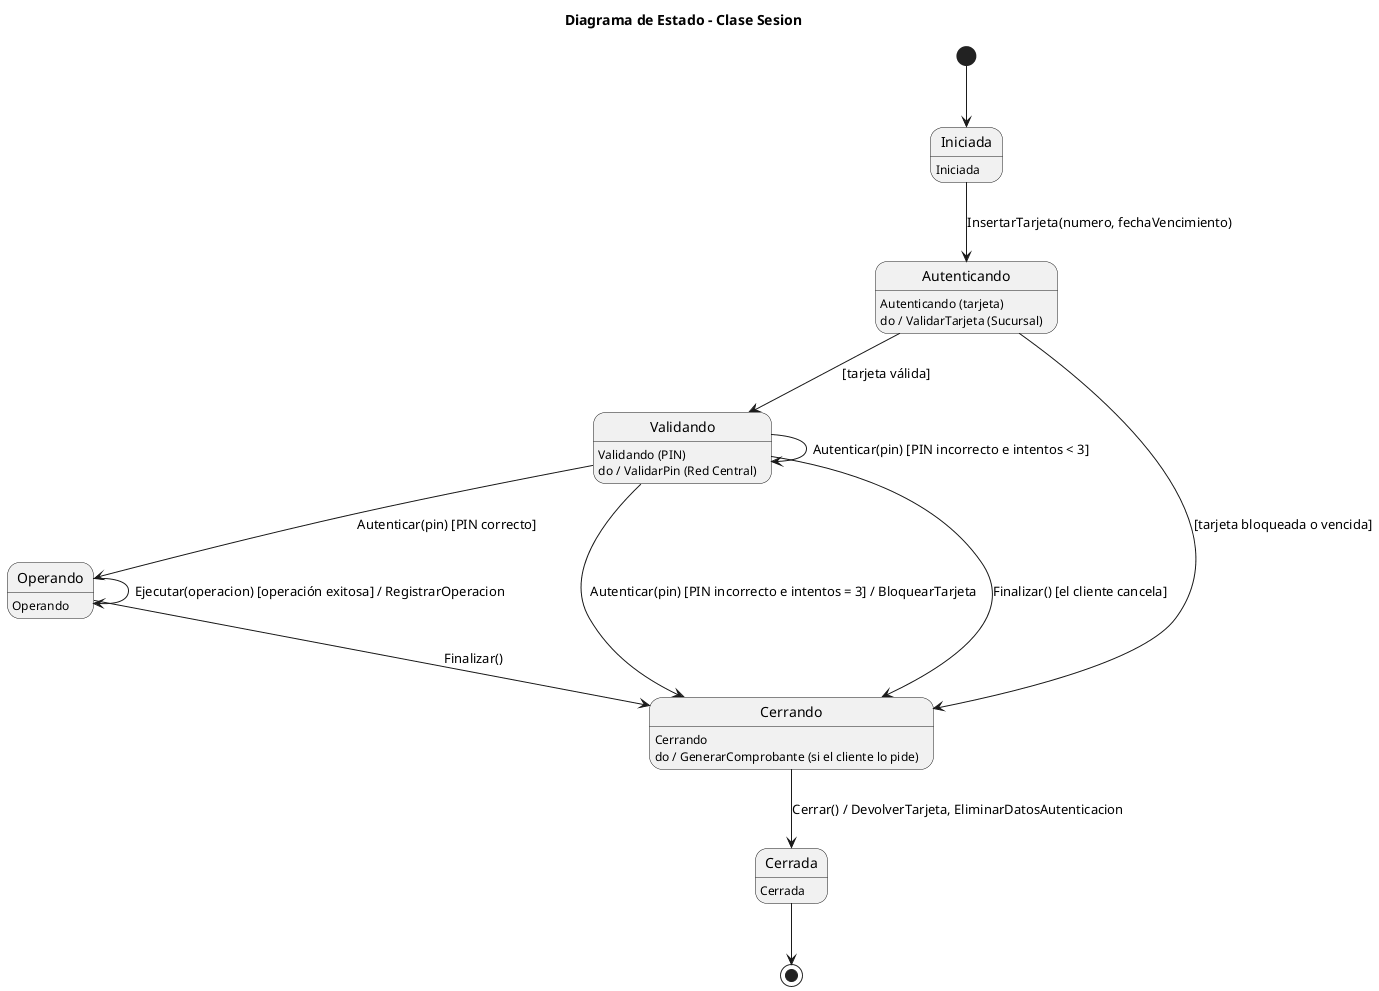

The diagram above was rendered by PlantUML. Its source (embedded in the PNG):
@startuml 07_estado_sesion
title Diagrama de Estado - Clase Sesion
skinparam shadowing false

state Iniciada : Iniciada
state Autenticando : Autenticando (tarjeta)
state Autenticando : do / ValidarTarjeta (Sucursal)
state Validando : Validando (PIN)
state Validando : do / ValidarPin (Red Central)
state Operando : Operando
state Cerrando : Cerrando
state Cerrando : do / GenerarComprobante (si el cliente lo pide)
state Cerrada : Cerrada

[*] --> Iniciada
Iniciada --> Autenticando : InsertarTarjeta(numero, fechaVencimiento)
Autenticando --> Validando : [tarjeta válida]
Autenticando --> Cerrando : [tarjeta bloqueada o vencida]
Validando --> Operando : Autenticar(pin) [PIN correcto]
Validando --> Validando : Autenticar(pin) [PIN incorrecto e intentos < 3]
Validando --> Cerrando : Autenticar(pin) [PIN incorrecto e intentos = 3] / BloquearTarjeta
Validando --> Cerrando : Finalizar() [el cliente cancela]
Operando --> Operando : Ejecutar(operacion) [operación exitosa] / RegistrarOperacion
Operando --> Cerrando : Finalizar()
Cerrando --> Cerrada : Cerrar() / DevolverTarjeta, EliminarDatosAutenticacion
Cerrada --> [*]
@enduml